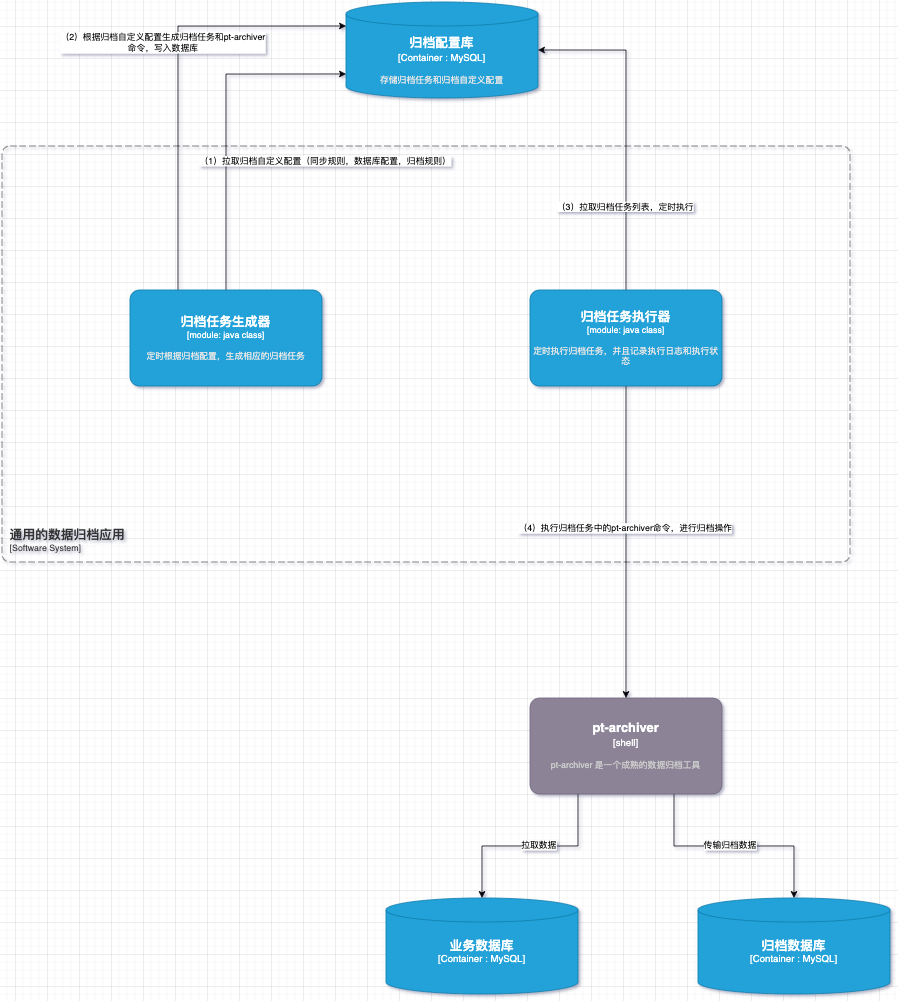

The diagram above was exported from draw.io. Its source (the exported page's mxGraphModel, read from the mxfile embedded in the PNG):
<mxGraphModel dx="2156" dy="2391" grid="1" gridSize="10" guides="1" tooltips="1" connect="1" arrows="1" fold="1" page="1" pageScale="1" pageWidth="827" pageHeight="1169" math="0" shadow="0">
  <root>
    <mxCell id="0" />
    <mxCell id="1" parent="0" />
    <object placeholders="1" c4Name="通用的数据归档应用" c4Type="SystemScopeBoundary" c4Application="Software System" label="&lt;font style=&quot;font-size: 16px&quot;&gt;&lt;b&gt;&lt;div style=&quot;text-align: left&quot;&gt;%c4Name%&lt;/div&gt;&lt;/b&gt;&lt;/font&gt;&lt;div style=&quot;text-align: left&quot;&gt;[%c4Application%]&lt;/div&gt;" id="SnfuRN8WNb9IaE_Q-wha-1">
      <mxCell style="rounded=1;fontSize=11;whiteSpace=wrap;html=1;dashed=1;arcSize=20;fillColor=none;strokeColor=#666666;fontColor=#333333;labelBackgroundColor=none;align=left;verticalAlign=bottom;labelBorderColor=none;spacingTop=0;spacing=10;dashPattern=8 4;metaEdit=1;rotatable=0;perimeter=rectanglePerimeter;noLabel=0;labelPadding=0;allowArrows=0;connectable=0;expand=0;recursiveResize=0;editable=1;pointerEvents=0;absoluteArcSize=1;points=[[0.25,0,0],[0.5,0,0],[0.75,0,0],[1,0.25,0],[1,0.5,0],[1,0.75,0],[0.75,1,0],[0.5,1,0],[0.25,1,0],[0,0.75,0],[0,0.5,0],[0,0.25,0]];" parent="1" vertex="1">
        <mxGeometry x="64" y="-130" width="1060" height="520" as="geometry" />
      </mxCell>
    </object>
    <mxCell id="SnfuRN8WNb9IaE_Q-wha-6" style="edgeStyle=orthogonalEdgeStyle;rounded=0;orthogonalLoop=1;jettySize=auto;html=1;exitX=0.25;exitY=1;exitDx=0;exitDy=0;exitPerimeter=0;" parent="1" source="SnfuRN8WNb9IaE_Q-wha-3" target="SnfuRN8WNb9IaE_Q-wha-4" edge="1">
      <mxGeometry relative="1" as="geometry" />
    </mxCell>
    <mxCell id="SnfuRN8WNb9IaE_Q-wha-8" value="拉取数据" style="edgeLabel;html=1;align=center;verticalAlign=middle;resizable=0;points=[];" parent="SnfuRN8WNb9IaE_Q-wha-6" vertex="1" connectable="0">
      <mxGeometry x="-0.08" y="-2" relative="1" as="geometry">
        <mxPoint as="offset" />
      </mxGeometry>
    </mxCell>
    <mxCell id="SnfuRN8WNb9IaE_Q-wha-7" style="edgeStyle=orthogonalEdgeStyle;rounded=0;orthogonalLoop=1;jettySize=auto;html=1;exitX=0.75;exitY=1;exitDx=0;exitDy=0;exitPerimeter=0;entryX=0.5;entryY=0;entryDx=0;entryDy=0;entryPerimeter=0;" parent="1" source="SnfuRN8WNb9IaE_Q-wha-3" target="SnfuRN8WNb9IaE_Q-wha-5" edge="1">
      <mxGeometry relative="1" as="geometry" />
    </mxCell>
    <mxCell id="SnfuRN8WNb9IaE_Q-wha-9" value="传输归档数据" style="edgeLabel;html=1;align=center;verticalAlign=middle;resizable=0;points=[];" parent="SnfuRN8WNb9IaE_Q-wha-7" vertex="1" connectable="0">
      <mxGeometry x="0.0429" y="2" relative="1" as="geometry">
        <mxPoint x="-11" as="offset" />
      </mxGeometry>
    </mxCell>
    <object placeholders="1" c4Name="pt-archiver" c4Type="shell" c4Description="pt-archiver 是一个成熟的数据归档工具" label="&lt;font style=&quot;font-size: 16px&quot;&gt;&lt;b&gt;%c4Name%&lt;/b&gt;&lt;/font&gt;&lt;div&gt;[%c4Type%]&lt;/div&gt;&lt;br&gt;&lt;div&gt;&lt;font style=&quot;font-size: 11px&quot;&gt;&lt;font color=&quot;#cccccc&quot;&gt;%c4Description%&lt;/font&gt;&lt;/div&gt;" id="SnfuRN8WNb9IaE_Q-wha-3">
      <mxCell style="rounded=1;whiteSpace=wrap;html=1;labelBackgroundColor=none;fillColor=#8C8496;fontColor=#ffffff;align=center;arcSize=10;strokeColor=#736782;metaEdit=1;resizable=0;points=[[0.25,0,0],[0.5,0,0],[0.75,0,0],[1,0.25,0],[1,0.5,0],[1,0.75,0],[0.75,1,0],[0.5,1,0],[0.25,1,0],[0,0.75,0],[0,0.5,0],[0,0.25,0]];" parent="1" vertex="1">
        <mxGeometry x="724" y="560" width="240" height="120" as="geometry" />
      </mxCell>
    </object>
    <object placeholders="1" c4Type="业务数据库" c4Container="Container " c4Technology="MySQL" c4Description="" label="&lt;font style=&quot;font-size: 16px&quot;&gt;&lt;b&gt;%c4Type%&lt;/font&gt;&lt;div&gt;[%c4Container%:&amp;nbsp;%c4Technology%]&lt;/div&gt;&lt;br&gt;&lt;div&gt;&lt;font style=&quot;font-size: 11px&quot;&gt;&lt;font color=&quot;#E6E6E6&quot;&gt;%c4Description%&lt;/font&gt;&lt;/div&gt;" id="SnfuRN8WNb9IaE_Q-wha-4">
      <mxCell style="shape=cylinder3;size=15;whiteSpace=wrap;html=1;boundedLbl=1;rounded=0;labelBackgroundColor=none;fillColor=#23A2D9;fontSize=12;fontColor=#ffffff;align=center;strokeColor=#0E7DAD;metaEdit=1;points=[[0.5,0,0],[1,0.25,0],[1,0.5,0],[1,0.75,0],[0.5,1,0],[0,0.75,0],[0,0.5,0],[0,0.25,0]];resizable=0;" parent="1" vertex="1">
        <mxGeometry x="544" y="810" width="240" height="120" as="geometry" />
      </mxCell>
    </object>
    <object placeholders="1" c4Type="归档数据库" c4Container="Container " c4Technology="MySQL" c4Description="" label="&lt;font style=&quot;font-size: 16px&quot;&gt;&lt;b&gt;%c4Type%&lt;/font&gt;&lt;div&gt;[%c4Container%:&amp;nbsp;%c4Technology%]&lt;/div&gt;&lt;br&gt;&lt;div&gt;&lt;font style=&quot;font-size: 11px&quot;&gt;&lt;font color=&quot;#E6E6E6&quot;&gt;%c4Description%&lt;/font&gt;&lt;/div&gt;" id="SnfuRN8WNb9IaE_Q-wha-5">
      <mxCell style="shape=cylinder3;size=15;whiteSpace=wrap;html=1;boundedLbl=1;rounded=0;labelBackgroundColor=none;fillColor=#23A2D9;fontSize=12;fontColor=#ffffff;align=center;strokeColor=#0E7DAD;metaEdit=1;points=[[0.5,0,0],[1,0.25,0],[1,0.5,0],[1,0.75,0],[0.5,1,0],[0,0.75,0],[0,0.5,0],[0,0.25,0]];resizable=0;" parent="1" vertex="1">
        <mxGeometry x="934" y="810" width="240" height="120" as="geometry" />
      </mxCell>
    </object>
    <mxCell id="SnfuRN8WNb9IaE_Q-wha-52" style="edgeStyle=orthogonalEdgeStyle;rounded=0;orthogonalLoop=1;jettySize=auto;html=1;exitX=0.5;exitY=0;exitDx=0;exitDy=0;exitPerimeter=0;entryX=1;entryY=0.5;entryDx=0;entryDy=0;entryPerimeter=0;" parent="1" source="SnfuRN8WNb9IaE_Q-wha-21" target="SnfuRN8WNb9IaE_Q-wha-46" edge="1">
      <mxGeometry relative="1" as="geometry" />
    </mxCell>
    <mxCell id="SnfuRN8WNb9IaE_Q-wha-53" value="（3）拉取归档任务列表，定时执行" style="edgeLabel;html=1;align=center;verticalAlign=middle;resizable=0;points=[];" parent="SnfuRN8WNb9IaE_Q-wha-52" vertex="1" connectable="0">
      <mxGeometry x="-0.4948" y="2" relative="1" as="geometry">
        <mxPoint y="-1" as="offset" />
      </mxGeometry>
    </mxCell>
    <mxCell id="SnfuRN8WNb9IaE_Q-wha-54" style="edgeStyle=orthogonalEdgeStyle;rounded=0;orthogonalLoop=1;jettySize=auto;html=1;exitX=0.5;exitY=1;exitDx=0;exitDy=0;exitPerimeter=0;entryX=0.5;entryY=0;entryDx=0;entryDy=0;entryPerimeter=0;" parent="1" source="SnfuRN8WNb9IaE_Q-wha-21" target="SnfuRN8WNb9IaE_Q-wha-3" edge="1">
      <mxGeometry relative="1" as="geometry" />
    </mxCell>
    <mxCell id="SnfuRN8WNb9IaE_Q-wha-55" value="（4）执行归档任务中的pt-archiver命令，进行归档操作" style="edgeLabel;html=1;align=center;verticalAlign=middle;resizable=0;points=[];" parent="SnfuRN8WNb9IaE_Q-wha-54" vertex="1" connectable="0">
      <mxGeometry x="-0.0879" y="-2" relative="1" as="geometry">
        <mxPoint y="-1" as="offset" />
      </mxGeometry>
    </mxCell>
    <object placeholders="1" c4Name="归档任务执行器" c4Type="module" c4Technology="java class" c4Description="定时执行归档任务，并且记录执行日志和执行状态" label="&lt;font style=&quot;font-size: 16px&quot;&gt;&lt;b&gt;%c4Name%&lt;/b&gt;&lt;/font&gt;&lt;div&gt;[%c4Type%: %c4Technology%]&lt;/div&gt;&lt;br&gt;&lt;div&gt;&lt;font style=&quot;font-size: 11px&quot;&gt;&lt;font color=&quot;#E6E6E6&quot;&gt;%c4Description%&lt;/font&gt;&lt;/div&gt;" id="SnfuRN8WNb9IaE_Q-wha-21">
      <mxCell style="rounded=1;whiteSpace=wrap;html=1;fontSize=11;labelBackgroundColor=none;fillColor=#23A2D9;fontColor=#ffffff;align=center;arcSize=10;strokeColor=#0E7DAD;metaEdit=1;resizable=0;points=[[0.25,0,0],[0.5,0,0],[0.75,0,0],[1,0.25,0],[1,0.5,0],[1,0.75,0],[0.75,1,0],[0.5,1,0],[0.25,1,0],[0,0.75,0],[0,0.5,0],[0,0.25,0]];" parent="1" vertex="1">
        <mxGeometry x="724" y="50" width="240" height="120" as="geometry" />
      </mxCell>
    </object>
    <mxCell id="SnfuRN8WNb9IaE_Q-wha-48" style="edgeStyle=orthogonalEdgeStyle;rounded=0;orthogonalLoop=1;jettySize=auto;html=1;exitX=0.5;exitY=0;exitDx=0;exitDy=0;exitPerimeter=0;entryX=0;entryY=0.75;entryDx=0;entryDy=0;entryPerimeter=0;" parent="1" source="SnfuRN8WNb9IaE_Q-wha-22" target="SnfuRN8WNb9IaE_Q-wha-46" edge="1">
      <mxGeometry relative="1" as="geometry" />
    </mxCell>
    <mxCell id="SnfuRN8WNb9IaE_Q-wha-49" value="（1）拉取归档自定义配置（同步规则，数据库配置，归档规则）" style="edgeLabel;html=1;align=center;verticalAlign=middle;resizable=0;points=[];" parent="SnfuRN8WNb9IaE_Q-wha-48" vertex="1" connectable="0">
      <mxGeometry x="-0.3647" y="2" relative="1" as="geometry">
        <mxPoint x="125" y="-29" as="offset" />
      </mxGeometry>
    </mxCell>
    <mxCell id="SnfuRN8WNb9IaE_Q-wha-50" style="edgeStyle=orthogonalEdgeStyle;rounded=0;orthogonalLoop=1;jettySize=auto;html=1;exitX=0.25;exitY=0;exitDx=0;exitDy=0;exitPerimeter=0;entryX=0;entryY=0.25;entryDx=0;entryDy=0;entryPerimeter=0;" parent="1" source="SnfuRN8WNb9IaE_Q-wha-22" target="SnfuRN8WNb9IaE_Q-wha-46" edge="1">
      <mxGeometry relative="1" as="geometry">
        <mxPoint x="324" y="-299.9999999999998" as="targetPoint" />
      </mxGeometry>
    </mxCell>
    <mxCell id="SnfuRN8WNb9IaE_Q-wha-51" value="（2）根据归档自定义配置生成归档任务和pt-archiver&lt;br&gt;命令，写入数据库" style="edgeLabel;html=1;align=center;verticalAlign=middle;resizable=0;points=[];" parent="SnfuRN8WNb9IaE_Q-wha-50" vertex="1" connectable="0">
      <mxGeometry x="0.2873" y="1" relative="1" as="geometry">
        <mxPoint x="-37" y="21" as="offset" />
      </mxGeometry>
    </mxCell>
    <object placeholders="1" c4Name="归档任务生成器" c4Type="module" c4Technology="java class" c4Description="定时根据归档配置，生成相应的归档任务" label="&lt;font style=&quot;font-size: 16px&quot;&gt;&lt;b&gt;%c4Name%&lt;/b&gt;&lt;/font&gt;&lt;div&gt;[%c4Type%: %c4Technology%]&lt;/div&gt;&lt;br&gt;&lt;div&gt;&lt;font style=&quot;font-size: 11px&quot;&gt;&lt;font color=&quot;#E6E6E6&quot;&gt;%c4Description%&lt;/font&gt;&lt;/div&gt;" id="SnfuRN8WNb9IaE_Q-wha-22">
      <mxCell style="rounded=1;whiteSpace=wrap;html=1;fontSize=11;labelBackgroundColor=none;fillColor=#23A2D9;fontColor=#ffffff;align=center;arcSize=10;strokeColor=#0E7DAD;metaEdit=1;resizable=0;points=[[0.25,0,0],[0.5,0,0],[0.75,0,0],[1,0.25,0],[1,0.5,0],[1,0.75,0],[0.75,1,0],[0.5,1,0],[0.25,1,0],[0,0.75,0],[0,0.5,0],[0,0.25,0]];" parent="1" vertex="1">
        <mxGeometry x="224" y="50" width="240" height="120" as="geometry" />
      </mxCell>
    </object>
    <object placeholders="1" c4Type="归档配置库" c4Container="Container " c4Technology="MySQL" c4Description="存储归档任务和归档自定义配置" label="&lt;font style=&quot;font-size: 16px&quot;&gt;&lt;b&gt;%c4Type%&lt;/font&gt;&lt;div&gt;[%c4Container%:&amp;nbsp;%c4Technology%]&lt;/div&gt;&lt;br&gt;&lt;div&gt;&lt;font style=&quot;font-size: 11px&quot;&gt;&lt;font color=&quot;#E6E6E6&quot;&gt;%c4Description%&lt;/font&gt;&lt;/div&gt;" id="SnfuRN8WNb9IaE_Q-wha-46">
      <mxCell style="shape=cylinder3;size=15;whiteSpace=wrap;html=1;boundedLbl=1;rounded=0;labelBackgroundColor=none;fillColor=#23A2D9;fontSize=12;fontColor=#ffffff;align=center;strokeColor=#0E7DAD;metaEdit=1;points=[[0.5,0,0],[1,0.25,0],[1,0.5,0],[1,0.75,0],[0.5,1,0],[0,0.75,0],[0,0.5,0],[0,0.25,0]];resizable=0;" parent="1" vertex="1">
        <mxGeometry x="494" y="-310" width="240" height="120" as="geometry" />
      </mxCell>
    </object>
  </root>
</mxGraphModel>